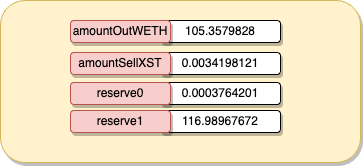

The diagram above was exported from draw.io. Its source (the exported page's mxGraphModel, read from the mxfile embedded in the PNG):
<mxGraphModel dx="1390" dy="839" grid="1" gridSize="10" guides="1" tooltips="1" connect="1" arrows="1" fold="1" page="1" pageScale="1" pageWidth="827" pageHeight="1169" math="0" shadow="0">
  <root>
    <mxCell id="0" />
    <mxCell id="1" parent="0" />
    <mxCell id="2" value="" style="rounded=1;whiteSpace=wrap;html=1;fillColor=#fff2cc;strokeColor=#d6b656;shadow=1;" vertex="1" parent="1">
      <mxGeometry x="265" y="1740" width="360" height="162" as="geometry" />
    </mxCell>
    <mxCell id="3" value="105.3579828" style="rounded=1;whiteSpace=wrap;html=1;shadow=1;" vertex="1" parent="1">
      <mxGeometry x="425" y="1760" width="120" height="22" as="geometry" />
    </mxCell>
    <mxCell id="4" value="amountOutWETH" style="rounded=1;whiteSpace=wrap;html=1;shadow=1;fillColor=#f8cecc;strokeColor=#b85450;" vertex="1" parent="1">
      <mxGeometry x="335" y="1760" width="100" height="22" as="geometry" />
    </mxCell>
    <mxCell id="5" value="0.0034198121" style="rounded=1;whiteSpace=wrap;html=1;shadow=1;" vertex="1" parent="1">
      <mxGeometry x="425" y="1792" width="120" height="22" as="geometry" />
    </mxCell>
    <mxCell id="6" value="amountSellXST" style="rounded=1;whiteSpace=wrap;html=1;shadow=1;fillColor=#f8cecc;strokeColor=#b85450;" vertex="1" parent="1">
      <mxGeometry x="335" y="1792" width="100" height="22" as="geometry" />
    </mxCell>
    <mxCell id="7" value="0.0003764201" style="rounded=1;whiteSpace=wrap;html=1;shadow=1;" vertex="1" parent="1">
      <mxGeometry x="425" y="1822" width="120" height="22" as="geometry" />
    </mxCell>
    <mxCell id="8" value="reserve0" style="rounded=1;whiteSpace=wrap;html=1;shadow=1;fillColor=#f8cecc;strokeColor=#b85450;" vertex="1" parent="1">
      <mxGeometry x="335" y="1822" width="100" height="22" as="geometry" />
    </mxCell>
    <mxCell id="9" value="116.98967672" style="rounded=1;whiteSpace=wrap;html=1;shadow=1;" vertex="1" parent="1">
      <mxGeometry x="425" y="1850" width="120" height="22" as="geometry" />
    </mxCell>
    <mxCell id="10" value="reserve1" style="rounded=1;whiteSpace=wrap;html=1;shadow=1;fillColor=#f8cecc;strokeColor=#b85450;" vertex="1" parent="1">
      <mxGeometry x="335" y="1850" width="100" height="22" as="geometry" />
    </mxCell>
  </root>
</mxGraphModel>